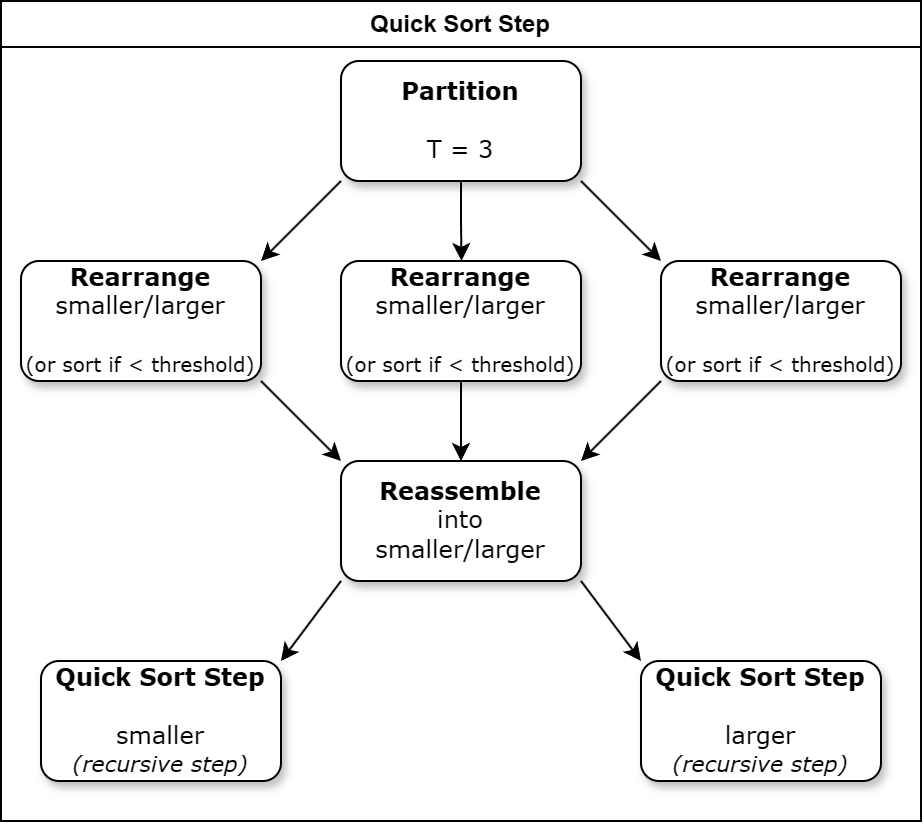

The diagram above was exported from draw.io. Its source (the exported page's mxGraphModel, read from the mxfile embedded in the PNG):
<mxGraphModel dx="1195" dy="643" grid="1" gridSize="10" guides="1" tooltips="1" connect="1" arrows="1" fold="1" page="1" pageScale="1" pageWidth="1100" pageHeight="850" background="none" math="0" shadow="0">
  <root>
    <mxCell id="0" />
    <mxCell id="1" parent="0" />
    <mxCell id="2_19wK3v7zF-qV77ibcD-24" style="rounded=0;orthogonalLoop=1;jettySize=auto;html=1;exitX=1;exitY=1;exitDx=0;exitDy=0;entryX=0;entryY=0;entryDx=0;entryDy=0;" edge="1" parent="1" source="62893188c0fa7362-1" target="62893188c0fa7362-3">
      <mxGeometry relative="1" as="geometry" />
    </mxCell>
    <mxCell id="2_19wK3v7zF-qV77ibcD-27" style="edgeStyle=orthogonalEdgeStyle;rounded=0;orthogonalLoop=1;jettySize=auto;html=1;exitX=0.5;exitY=1;exitDx=0;exitDy=0;" edge="1" parent="1" source="62893188c0fa7362-1">
      <mxGeometry relative="1" as="geometry">
        <mxPoint x="660.25" y="140" as="targetPoint" />
      </mxGeometry>
    </mxCell>
    <mxCell id="2_19wK3v7zF-qV77ibcD-28" style="rounded=0;orthogonalLoop=1;jettySize=auto;html=1;exitX=0;exitY=1;exitDx=0;exitDy=0;" edge="1" parent="1" source="62893188c0fa7362-1">
      <mxGeometry relative="1" as="geometry">
        <mxPoint x="559.9999999999998" y="140" as="targetPoint" />
      </mxGeometry>
    </mxCell>
    <mxCell id="62893188c0fa7362-1" value="&lt;b&gt;Partition&lt;/b&gt;&lt;br&gt;&lt;br&gt;T = 3" style="whiteSpace=wrap;html=1;rounded=1;shadow=1;labelBackgroundColor=none;strokeWidth=1;fontFamily=Verdana;fontSize=12;align=center;" parent="1" vertex="1">
      <mxGeometry x="600" y="40" width="120" height="60" as="geometry" />
    </mxCell>
    <mxCell id="2_19wK3v7zF-qV77ibcD-29" style="rounded=0;orthogonalLoop=1;jettySize=auto;html=1;exitX=1;exitY=1;exitDx=0;exitDy=0;entryX=0;entryY=0;entryDx=0;entryDy=0;" edge="1" parent="1" source="62893188c0fa7362-2" target="62893188c0fa7362-9">
      <mxGeometry relative="1" as="geometry" />
    </mxCell>
    <mxCell id="62893188c0fa7362-2" value="&lt;b&gt;Rearrange&lt;/b&gt;&lt;br&gt;smaller/larger&lt;br&gt;&lt;br&gt;&lt;font style=&quot;font-size: 10px;&quot;&gt;(or sort if &amp;lt; threshold)&lt;/font&gt;" style="whiteSpace=wrap;html=1;rounded=1;shadow=1;labelBackgroundColor=none;strokeWidth=1;fontFamily=Verdana;fontSize=12;align=center;" parent="1" vertex="1">
      <mxGeometry x="440" y="140" width="120" height="60" as="geometry" />
    </mxCell>
    <mxCell id="2_19wK3v7zF-qV77ibcD-25" style="rounded=0;orthogonalLoop=1;jettySize=auto;html=1;exitX=0;exitY=1;exitDx=0;exitDy=0;entryX=1;entryY=0;entryDx=0;entryDy=0;" edge="1" parent="1" source="62893188c0fa7362-3" target="62893188c0fa7362-9">
      <mxGeometry relative="1" as="geometry" />
    </mxCell>
    <mxCell id="62893188c0fa7362-3" value="&lt;b&gt;Rearrange&lt;/b&gt;&lt;span&gt;&lt;br&gt;smaller/larger&lt;/span&gt;&lt;div&gt;&lt;span&gt;&lt;br&gt;&lt;/span&gt;&lt;/div&gt;&lt;div&gt;&lt;span style=&quot;font-size: 10px;&quot;&gt;(or sort if &amp;lt; threshold)&lt;/span&gt;&lt;span&gt;&lt;/span&gt;&lt;/div&gt;" style="whiteSpace=wrap;html=1;rounded=1;shadow=1;labelBackgroundColor=none;strokeWidth=1;fontFamily=Verdana;fontSize=12;align=center;" parent="1" vertex="1">
      <mxGeometry x="760" y="140" width="120" height="60" as="geometry" />
    </mxCell>
    <mxCell id="2_19wK3v7zF-qV77ibcD-30" style="rounded=0;orthogonalLoop=1;jettySize=auto;html=1;exitX=0;exitY=1;exitDx=0;exitDy=0;entryX=1;entryY=0;entryDx=0;entryDy=0;" edge="1" parent="1" source="62893188c0fa7362-9" target="2_19wK3v7zF-qV77ibcD-20">
      <mxGeometry relative="1" as="geometry" />
    </mxCell>
    <mxCell id="2_19wK3v7zF-qV77ibcD-31" style="rounded=0;orthogonalLoop=1;jettySize=auto;html=1;exitX=1;exitY=1;exitDx=0;exitDy=0;entryX=0;entryY=0;entryDx=0;entryDy=0;" edge="1" parent="1" source="62893188c0fa7362-9" target="2_19wK3v7zF-qV77ibcD-21">
      <mxGeometry relative="1" as="geometry" />
    </mxCell>
    <mxCell id="62893188c0fa7362-9" value="&lt;b&gt;Reassemble&lt;/b&gt; &lt;br&gt;into&lt;br&gt;smaller/larger" style="whiteSpace=wrap;html=1;rounded=1;shadow=1;labelBackgroundColor=none;strokeWidth=1;fontFamily=Verdana;fontSize=12;align=center;" parent="1" vertex="1">
      <mxGeometry x="600" y="240" width="120" height="60" as="geometry" />
    </mxCell>
    <mxCell id="2_19wK3v7zF-qV77ibcD-26" style="edgeStyle=orthogonalEdgeStyle;rounded=0;orthogonalLoop=1;jettySize=auto;html=1;exitX=0.5;exitY=1;exitDx=0;exitDy=0;entryX=0.5;entryY=0;entryDx=0;entryDy=0;" edge="1" parent="1" source="2_19wK3v7zF-qV77ibcD-3" target="62893188c0fa7362-9">
      <mxGeometry relative="1" as="geometry" />
    </mxCell>
    <mxCell id="2_19wK3v7zF-qV77ibcD-3" value="&lt;b&gt;Rearrange&lt;/b&gt;&lt;br&gt;smaller/larger&lt;div&gt;&lt;br&gt;&lt;/div&gt;&lt;div&gt;&lt;span style=&quot;font-size: 10px;&quot;&gt;(or sort if &amp;lt; threshold)&lt;/span&gt;&lt;/div&gt;" style="whiteSpace=wrap;html=1;rounded=1;shadow=1;labelBackgroundColor=none;strokeWidth=1;fontFamily=Verdana;fontSize=12;align=center;" vertex="1" parent="1">
      <mxGeometry x="600" y="140" width="120" height="60" as="geometry" />
    </mxCell>
    <mxCell id="2_19wK3v7zF-qV77ibcD-18" value="Quick Sort Step" style="swimlane;whiteSpace=wrap;html=1;swimlaneLine=1;" vertex="1" parent="1">
      <mxGeometry x="430" y="10" width="460" height="410" as="geometry" />
    </mxCell>
    <mxCell id="2_19wK3v7zF-qV77ibcD-20" value="&lt;b&gt;Quick Sort Step&lt;/b&gt;&lt;br&gt;&lt;br&gt;smaller&lt;br&gt;&lt;i&gt;&lt;font style=&quot;font-size: 11px;&quot;&gt;(recursive step)&lt;/font&gt;&lt;/i&gt;" style="whiteSpace=wrap;html=1;rounded=1;shadow=1;labelBackgroundColor=none;strokeWidth=1;fontFamily=Verdana;fontSize=12;align=center;" vertex="1" parent="2_19wK3v7zF-qV77ibcD-18">
      <mxGeometry x="20" y="330" width="120" height="60" as="geometry" />
    </mxCell>
    <mxCell id="2_19wK3v7zF-qV77ibcD-21" value="&lt;b&gt;Quick Sort Step&lt;/b&gt;&lt;br&gt;&lt;br&gt;larger&lt;br&gt;&lt;i&gt;&lt;font style=&quot;font-size: 11px;&quot;&gt;(recursive step)&lt;/font&gt;&lt;/i&gt;" style="whiteSpace=wrap;html=1;rounded=1;shadow=1;labelBackgroundColor=none;strokeWidth=1;fontFamily=Verdana;fontSize=12;align=center;" vertex="1" parent="2_19wK3v7zF-qV77ibcD-18">
      <mxGeometry x="320" y="330" width="120" height="60" as="geometry" />
    </mxCell>
  </root>
</mxGraphModel>